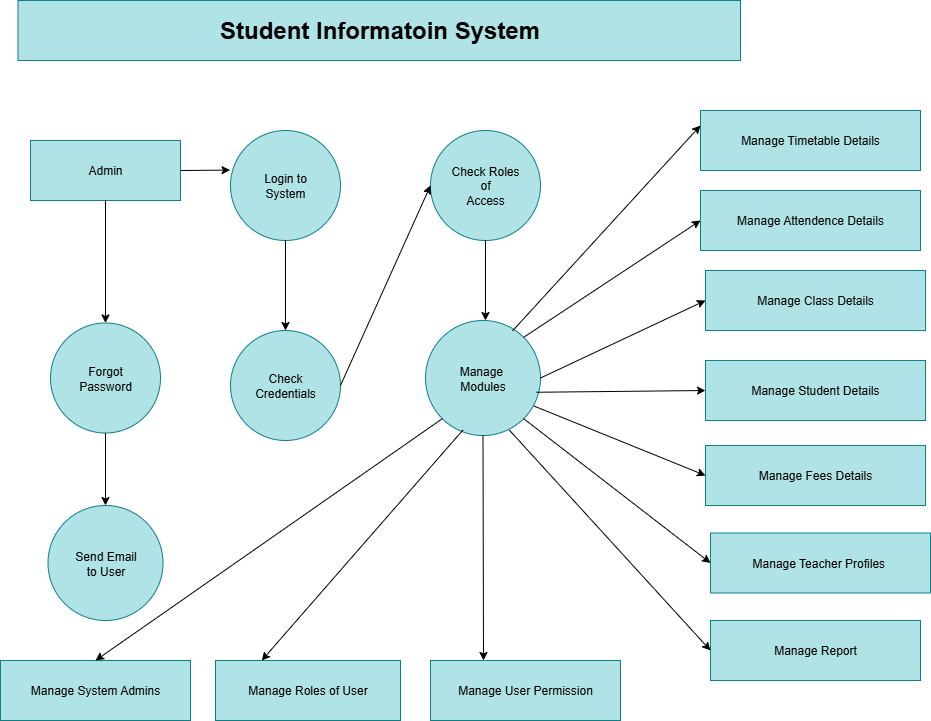

The diagram above was exported from draw.io. Its source (the exported page's mxGraphModel, read from the mxfile embedded in the PNG):
<mxGraphModel dx="1293" dy="713" grid="1" gridSize="10" guides="1" tooltips="1" connect="1" arrows="1" fold="1" page="1" pageScale="1" pageWidth="850" pageHeight="1100" math="0" shadow="0">
  <root>
    <mxCell id="0" />
    <mxCell id="1" parent="0" />
    <mxCell id="ej8mbEYX8-Pk_f7JiFfk-7" value="&lt;h1&gt;Student Informatoin System&lt;/h1&gt;" style="rounded=0;whiteSpace=wrap;html=1;fillColor=#b0e3e6;strokeColor=#0e8088;" vertex="1" parent="1">
      <mxGeometry x="27.5" y="70" width="722.5" height="60" as="geometry" />
    </mxCell>
    <mxCell id="ej8mbEYX8-Pk_f7JiFfk-9" value="Check&lt;div&gt;Credentials&lt;/div&gt;" style="ellipse;whiteSpace=wrap;html=1;aspect=fixed;fillColor=#b0e3e6;strokeColor=#0e8088;" vertex="1" parent="1">
      <mxGeometry x="240" y="400" width="110" height="110" as="geometry" />
    </mxCell>
    <mxCell id="ej8mbEYX8-Pk_f7JiFfk-10" value="Check Roles&lt;div&gt;of&lt;/div&gt;&lt;div&gt;Access&lt;/div&gt;" style="ellipse;whiteSpace=wrap;html=1;aspect=fixed;fillColor=#b0e3e6;strokeColor=#0e8088;" vertex="1" parent="1">
      <mxGeometry x="440" y="200" width="110" height="110" as="geometry" />
    </mxCell>
    <mxCell id="ej8mbEYX8-Pk_f7JiFfk-11" value="Login to&lt;div&gt;System&lt;/div&gt;" style="ellipse;whiteSpace=wrap;html=1;aspect=fixed;fillColor=#b0e3e6;strokeColor=#0e8088;" vertex="1" parent="1">
      <mxGeometry x="240" y="200" width="110" height="110" as="geometry" />
    </mxCell>
    <mxCell id="ej8mbEYX8-Pk_f7JiFfk-12" value="Manage&amp;nbsp;&lt;div&gt;Modules&lt;/div&gt;" style="ellipse;whiteSpace=wrap;html=1;aspect=fixed;fillColor=#b0e3e6;strokeColor=#0e8088;" vertex="1" parent="1">
      <mxGeometry x="435" y="390" width="115" height="115" as="geometry" />
    </mxCell>
    <mxCell id="ej8mbEYX8-Pk_f7JiFfk-13" value="Admin" style="rounded=0;whiteSpace=wrap;html=1;fillColor=#b0e3e6;strokeColor=#0e8088;" vertex="1" parent="1">
      <mxGeometry x="40" y="210" width="150" height="60" as="geometry" />
    </mxCell>
    <mxCell id="ej8mbEYX8-Pk_f7JiFfk-14" value="Send Email&lt;div&gt;to User&lt;/div&gt;" style="ellipse;whiteSpace=wrap;html=1;aspect=fixed;fillColor=#b0e3e6;strokeColor=#0e8088;" vertex="1" parent="1">
      <mxGeometry x="57.5" y="575" width="115" height="115" as="geometry" />
    </mxCell>
    <mxCell id="ej8mbEYX8-Pk_f7JiFfk-15" value="Forgot&lt;div&gt;Password&lt;/div&gt;" style="ellipse;whiteSpace=wrap;html=1;aspect=fixed;fillColor=#b0e3e6;strokeColor=#0e8088;" vertex="1" parent="1">
      <mxGeometry x="60" y="392.5" width="110" height="110" as="geometry" />
    </mxCell>
    <mxCell id="ej8mbEYX8-Pk_f7JiFfk-16" value="Manage System Admins" style="rounded=0;whiteSpace=wrap;html=1;fillColor=#b0e3e6;strokeColor=#0e8088;" vertex="1" parent="1">
      <mxGeometry x="10" y="730" width="190" height="60" as="geometry" />
    </mxCell>
    <mxCell id="ej8mbEYX8-Pk_f7JiFfk-17" value="Manage Roles of User" style="rounded=0;whiteSpace=wrap;html=1;fillColor=#b0e3e6;strokeColor=#0e8088;" vertex="1" parent="1">
      <mxGeometry x="225" y="730" width="185" height="60" as="geometry" />
    </mxCell>
    <mxCell id="ej8mbEYX8-Pk_f7JiFfk-18" value="Manage User Permission" style="rounded=0;whiteSpace=wrap;html=1;fillColor=#b0e3e6;strokeColor=#0e8088;" vertex="1" parent="1">
      <mxGeometry x="440" y="730" width="190" height="60" as="geometry" />
    </mxCell>
    <mxCell id="ej8mbEYX8-Pk_f7JiFfk-19" value="Manage Report" style="rounded=0;whiteSpace=wrap;html=1;fillColor=#b0e3e6;strokeColor=#0e8088;" vertex="1" parent="1">
      <mxGeometry x="720" y="690" width="210" height="60" as="geometry" />
    </mxCell>
    <mxCell id="ej8mbEYX8-Pk_f7JiFfk-20" value="Manage Fees Details" style="rounded=0;whiteSpace=wrap;html=1;fillColor=#b0e3e6;strokeColor=#0e8088;" vertex="1" parent="1">
      <mxGeometry x="715" y="515" width="220" height="60" as="geometry" />
    </mxCell>
    <mxCell id="ej8mbEYX8-Pk_f7JiFfk-21" value="Manage Student Details" style="rounded=0;whiteSpace=wrap;html=1;fillColor=#b0e3e6;strokeColor=#0e8088;" vertex="1" parent="1">
      <mxGeometry x="715" y="430" width="220" height="60" as="geometry" />
    </mxCell>
    <mxCell id="ej8mbEYX8-Pk_f7JiFfk-22" value="Manage Class Details" style="rounded=0;whiteSpace=wrap;html=1;fillColor=#b0e3e6;strokeColor=#0e8088;" vertex="1" parent="1">
      <mxGeometry x="715" y="340" width="220" height="60" as="geometry" />
    </mxCell>
    <mxCell id="ej8mbEYX8-Pk_f7JiFfk-24" value="Manage Timetable Details" style="rounded=0;whiteSpace=wrap;html=1;fillColor=#b0e3e6;strokeColor=#0e8088;" vertex="1" parent="1">
      <mxGeometry x="710" y="180" width="220" height="60" as="geometry" />
    </mxCell>
    <mxCell id="ej8mbEYX8-Pk_f7JiFfk-25" value="Manage Teacher Profiles&amp;nbsp;" style="rounded=0;whiteSpace=wrap;html=1;fillColor=#b0e3e6;strokeColor=#0e8088;" vertex="1" parent="1">
      <mxGeometry x="720" y="602.5" width="220" height="60" as="geometry" />
    </mxCell>
    <mxCell id="ej8mbEYX8-Pk_f7JiFfk-28" value="" style="endArrow=classic;html=1;rounded=0;exitX=0.5;exitY=1;exitDx=0;exitDy=0;" edge="1" parent="1" source="ej8mbEYX8-Pk_f7JiFfk-10">
      <mxGeometry width="50" height="50" relative="1" as="geometry">
        <mxPoint x="500" y="320" as="sourcePoint" />
        <mxPoint x="495" y="390" as="targetPoint" />
      </mxGeometry>
    </mxCell>
    <mxCell id="ej8mbEYX8-Pk_f7JiFfk-29" value="" style="endArrow=classic;html=1;rounded=0;entryX=0;entryY=0.25;entryDx=0;entryDy=0;exitX=0.757;exitY=0.09;exitDx=0;exitDy=0;exitPerimeter=0;" edge="1" parent="1" source="ej8mbEYX8-Pk_f7JiFfk-12" target="ej8mbEYX8-Pk_f7JiFfk-24">
      <mxGeometry width="50" height="50" relative="1" as="geometry">
        <mxPoint x="527" y="400" as="sourcePoint" />
        <mxPoint x="510" y="580" as="targetPoint" />
      </mxGeometry>
    </mxCell>
    <mxCell id="ej8mbEYX8-Pk_f7JiFfk-30" value="" style="endArrow=classic;html=1;rounded=0;entryX=0;entryY=0.5;entryDx=0;entryDy=0;exitX=1;exitY=0;exitDx=0;exitDy=0;" edge="1" parent="1" source="ej8mbEYX8-Pk_f7JiFfk-12">
      <mxGeometry width="50" height="50" relative="1" as="geometry">
        <mxPoint x="550" y="410" as="sourcePoint" />
        <mxPoint x="710" y="290" as="targetPoint" />
      </mxGeometry>
    </mxCell>
    <mxCell id="ej8mbEYX8-Pk_f7JiFfk-31" value="" style="endArrow=classic;html=1;rounded=0;exitX=0.729;exitY=0.953;exitDx=0;exitDy=0;exitPerimeter=0;entryX=0;entryY=0.5;entryDx=0;entryDy=0;" edge="1" parent="1" source="ej8mbEYX8-Pk_f7JiFfk-12" target="ej8mbEYX8-Pk_f7JiFfk-19">
      <mxGeometry width="50" height="50" relative="1" as="geometry">
        <mxPoint x="460" y="630" as="sourcePoint" />
        <mxPoint x="510" y="580" as="targetPoint" />
      </mxGeometry>
    </mxCell>
    <mxCell id="ej8mbEYX8-Pk_f7JiFfk-32" value="" style="endArrow=classic;html=1;rounded=0;exitX=1;exitY=1;exitDx=0;exitDy=0;entryX=0;entryY=0.5;entryDx=0;entryDy=0;" edge="1" parent="1" source="ej8mbEYX8-Pk_f7JiFfk-12" target="ej8mbEYX8-Pk_f7JiFfk-25">
      <mxGeometry width="50" height="50" relative="1" as="geometry">
        <mxPoint x="538.1586399182265" y="489.9986399182265" as="sourcePoint" />
        <mxPoint x="510" y="576.84" as="targetPoint" />
        <Array as="points" />
      </mxGeometry>
    </mxCell>
    <mxCell id="ej8mbEYX8-Pk_f7JiFfk-34" value="" style="endArrow=classic;html=1;rounded=0;exitX=0.964;exitY=0.624;exitDx=0;exitDy=0;exitPerimeter=0;entryX=0;entryY=0.5;entryDx=0;entryDy=0;" edge="1" parent="1" source="ej8mbEYX8-Pk_f7JiFfk-12" target="ej8mbEYX8-Pk_f7JiFfk-21">
      <mxGeometry width="50" height="50" relative="1" as="geometry">
        <mxPoint x="460" y="630" as="sourcePoint" />
        <mxPoint x="510" y="580" as="targetPoint" />
      </mxGeometry>
    </mxCell>
    <mxCell id="ej8mbEYX8-Pk_f7JiFfk-35" value="" style="endArrow=classic;html=1;rounded=0;exitX=1;exitY=0.5;exitDx=0;exitDy=0;entryX=0;entryY=0.5;entryDx=0;entryDy=0;" edge="1" parent="1" source="ej8mbEYX8-Pk_f7JiFfk-12" target="ej8mbEYX8-Pk_f7JiFfk-22">
      <mxGeometry width="50" height="50" relative="1" as="geometry">
        <mxPoint x="460" y="630" as="sourcePoint" />
        <mxPoint x="510" y="580" as="targetPoint" />
      </mxGeometry>
    </mxCell>
    <mxCell id="ej8mbEYX8-Pk_f7JiFfk-45" value="" style="endArrow=classic;html=1;rounded=0;entryX=0;entryY=0.5;entryDx=0;entryDy=0;exitX=0.944;exitY=0.744;exitDx=0;exitDy=0;exitPerimeter=0;" edge="1" parent="1" source="ej8mbEYX8-Pk_f7JiFfk-12" target="ej8mbEYX8-Pk_f7JiFfk-20">
      <mxGeometry width="50" height="50" relative="1" as="geometry">
        <mxPoint x="480" y="470" as="sourcePoint" />
        <mxPoint x="530" y="420" as="targetPoint" />
      </mxGeometry>
    </mxCell>
    <mxCell id="ej8mbEYX8-Pk_f7JiFfk-46" value="" style="endArrow=classic;html=1;rounded=0;exitX=0.5;exitY=1;exitDx=0;exitDy=0;entryX=0.5;entryY=0;entryDx=0;entryDy=0;" edge="1" parent="1" source="ej8mbEYX8-Pk_f7JiFfk-11" target="ej8mbEYX8-Pk_f7JiFfk-9">
      <mxGeometry width="50" height="50" relative="1" as="geometry">
        <mxPoint x="480" y="410" as="sourcePoint" />
        <mxPoint x="530" y="360" as="targetPoint" />
      </mxGeometry>
    </mxCell>
    <mxCell id="ej8mbEYX8-Pk_f7JiFfk-47" value="" style="endArrow=classic;html=1;rounded=0;entryX=0;entryY=0.5;entryDx=0;entryDy=0;exitX=1;exitY=0.5;exitDx=0;exitDy=0;" edge="1" parent="1" source="ej8mbEYX8-Pk_f7JiFfk-9" target="ej8mbEYX8-Pk_f7JiFfk-10">
      <mxGeometry width="50" height="50" relative="1" as="geometry">
        <mxPoint x="480" y="410" as="sourcePoint" />
        <mxPoint x="530" y="360" as="targetPoint" />
      </mxGeometry>
    </mxCell>
    <mxCell id="ej8mbEYX8-Pk_f7JiFfk-48" value="" style="endArrow=classic;html=1;rounded=0;exitX=1;exitY=0.5;exitDx=0;exitDy=0;entryX=-0.004;entryY=0.36;entryDx=0;entryDy=0;entryPerimeter=0;" edge="1" parent="1" source="ej8mbEYX8-Pk_f7JiFfk-13" target="ej8mbEYX8-Pk_f7JiFfk-11">
      <mxGeometry width="50" height="50" relative="1" as="geometry">
        <mxPoint x="480" y="410" as="sourcePoint" />
        <mxPoint x="530" y="360" as="targetPoint" />
      </mxGeometry>
    </mxCell>
    <mxCell id="ej8mbEYX8-Pk_f7JiFfk-49" value="" style="endArrow=classic;html=1;rounded=0;exitX=0.5;exitY=1;exitDx=0;exitDy=0;entryX=0.5;entryY=0;entryDx=0;entryDy=0;" edge="1" parent="1" source="ej8mbEYX8-Pk_f7JiFfk-13" target="ej8mbEYX8-Pk_f7JiFfk-15">
      <mxGeometry width="50" height="50" relative="1" as="geometry">
        <mxPoint x="480" y="410" as="sourcePoint" />
        <mxPoint x="530" y="360" as="targetPoint" />
      </mxGeometry>
    </mxCell>
    <mxCell id="ej8mbEYX8-Pk_f7JiFfk-50" value="" style="endArrow=classic;html=1;rounded=0;exitX=0.5;exitY=1;exitDx=0;exitDy=0;entryX=0.5;entryY=0;entryDx=0;entryDy=0;" edge="1" parent="1" source="ej8mbEYX8-Pk_f7JiFfk-15" target="ej8mbEYX8-Pk_f7JiFfk-14">
      <mxGeometry width="50" height="50" relative="1" as="geometry">
        <mxPoint x="480" y="410" as="sourcePoint" />
        <mxPoint x="530" y="360" as="targetPoint" />
      </mxGeometry>
    </mxCell>
    <mxCell id="ej8mbEYX8-Pk_f7JiFfk-51" value="Manage Attendence Details" style="rounded=0;whiteSpace=wrap;html=1;fillColor=#b0e3e6;strokeColor=#0e8088;" vertex="1" parent="1">
      <mxGeometry x="710" y="260" width="220" height="60" as="geometry" />
    </mxCell>
    <mxCell id="ej8mbEYX8-Pk_f7JiFfk-53" value="" style="endArrow=classic;html=1;rounded=0;exitX=0;exitY=1;exitDx=0;exitDy=0;entryX=0.5;entryY=0;entryDx=0;entryDy=0;" edge="1" parent="1" source="ej8mbEYX8-Pk_f7JiFfk-12" target="ej8mbEYX8-Pk_f7JiFfk-16">
      <mxGeometry width="50" height="50" relative="1" as="geometry">
        <mxPoint x="380" y="580" as="sourcePoint" />
        <mxPoint x="430" y="530" as="targetPoint" />
      </mxGeometry>
    </mxCell>
    <mxCell id="ej8mbEYX8-Pk_f7JiFfk-54" value="" style="endArrow=classic;html=1;rounded=0;entryX=0.25;entryY=0;entryDx=0;entryDy=0;exitX=0.325;exitY=0.953;exitDx=0;exitDy=0;exitPerimeter=0;" edge="1" parent="1" source="ej8mbEYX8-Pk_f7JiFfk-12" target="ej8mbEYX8-Pk_f7JiFfk-17">
      <mxGeometry width="50" height="50" relative="1" as="geometry">
        <mxPoint x="380" y="580" as="sourcePoint" />
        <mxPoint x="430" y="530" as="targetPoint" />
      </mxGeometry>
    </mxCell>
    <mxCell id="ej8mbEYX8-Pk_f7JiFfk-55" value="" style="endArrow=classic;html=1;rounded=0;exitX=0.5;exitY=1;exitDx=0;exitDy=0;" edge="1" parent="1" source="ej8mbEYX8-Pk_f7JiFfk-12">
      <mxGeometry width="50" height="50" relative="1" as="geometry">
        <mxPoint x="380" y="580" as="sourcePoint" />
        <mxPoint x="493" y="730" as="targetPoint" />
      </mxGeometry>
    </mxCell>
  </root>
</mxGraphModel>